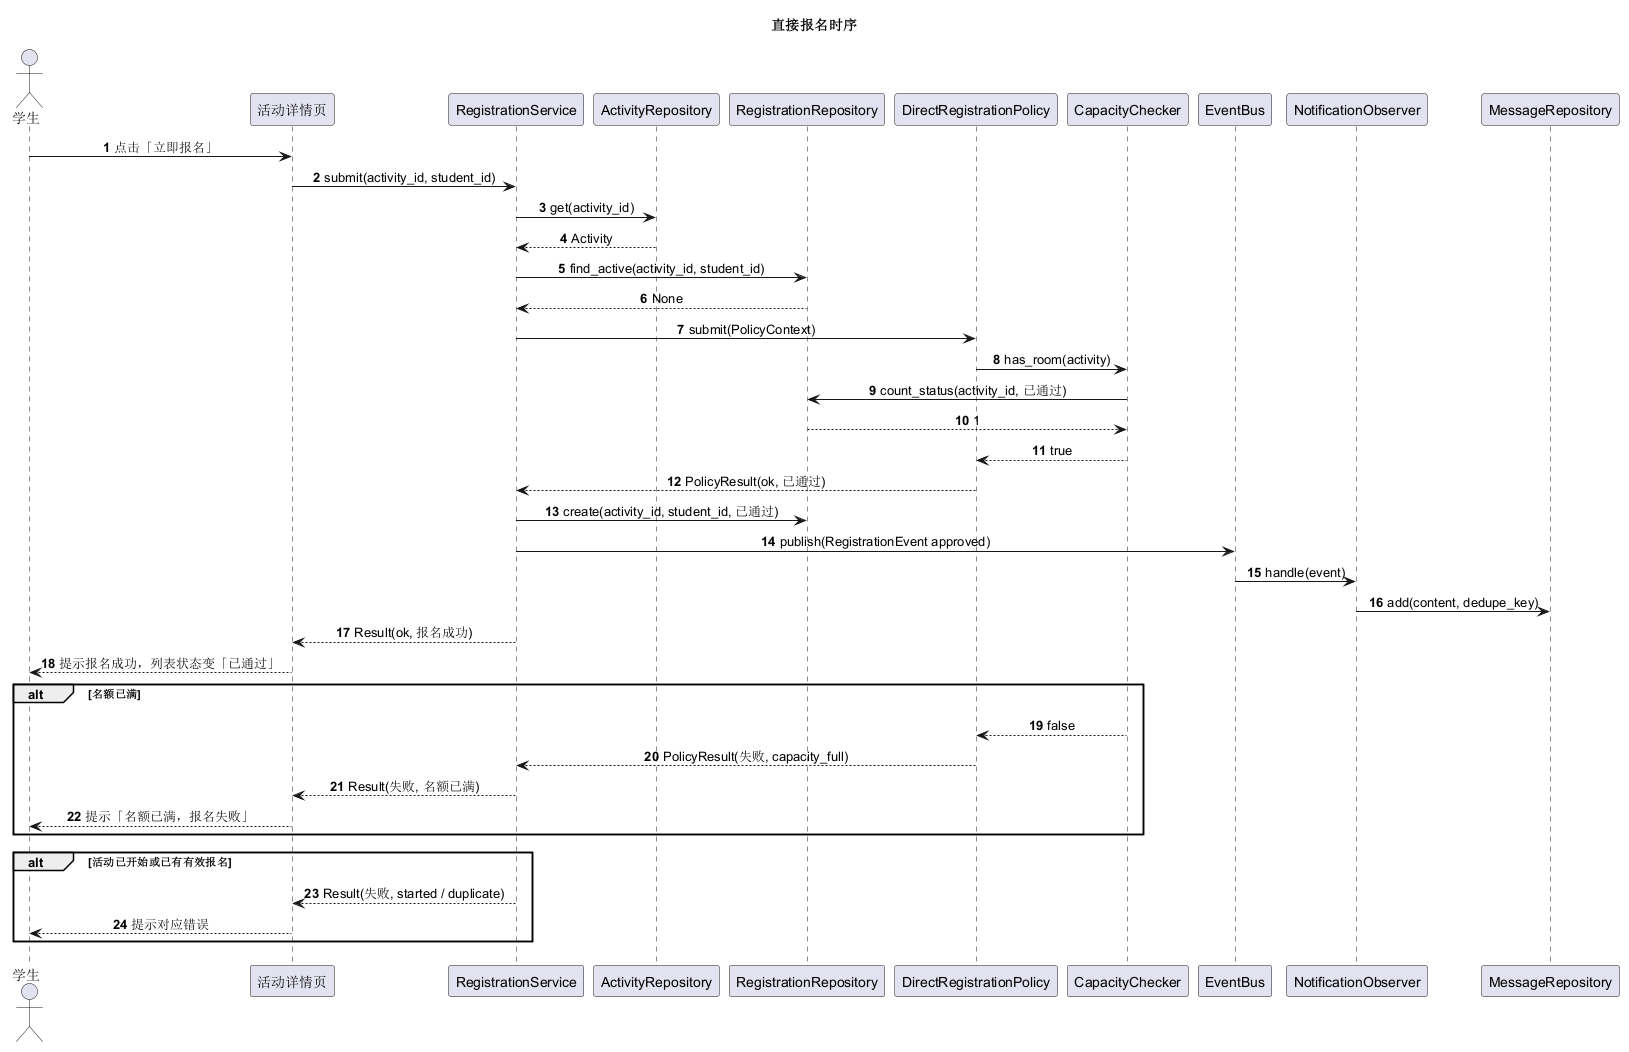

The diagram above was rendered by PlantUML. Its source (embedded in the PNG):
@startuml seq-direct
title 直接报名时序
skinparam sequenceMessageAlign center
autonumber

actor 学生
participant "活动详情页" as Page
participant "RegistrationService" as Svc
participant "ActivityRepository" as ActRepo
participant "RegistrationRepository" as RegRepo
participant "DirectRegistrationPolicy" as Policy
participant "CapacityChecker" as Cap
participant "EventBus" as Bus
participant "NotificationObserver" as Notify
participant "MessageRepository" as MsgRepo

学生 -> Page: 点击「立即报名」
Page -> Svc: submit(activity_id, student_id)
Svc -> ActRepo: get(activity_id)
ActRepo --> Svc: Activity
Svc -> RegRepo: find_active(activity_id, student_id)
RegRepo --> Svc: None

Svc -> Policy: submit(PolicyContext)
Policy -> Cap: has_room(activity)
Cap -> RegRepo: count_status(activity_id, 已通过)
RegRepo --> Cap: 1
Cap --> Policy: true
Policy --> Svc: PolicyResult(ok, 已通过)

Svc -> RegRepo: create(activity_id, student_id, 已通过)
Svc -> Bus: publish(RegistrationEvent approved)
Bus -> Notify: handle(event)
Notify -> MsgRepo: add(content, dedupe_key)
Svc --> Page: Result(ok, 报名成功)
Page --> 学生: 提示报名成功，列表状态变「已通过」

alt 名额已满
  Cap --> Policy: false
  Policy --> Svc: PolicyResult(失败, capacity_full)
  Svc --> Page: Result(失败, 名额已满)
  Page --> 学生: 提示「名额已满，报名失败」
end

alt 活动已开始或已有有效报名
  Svc --> Page: Result(失败, started / duplicate)
  Page --> 学生: 提示对应错误
end
@enduml